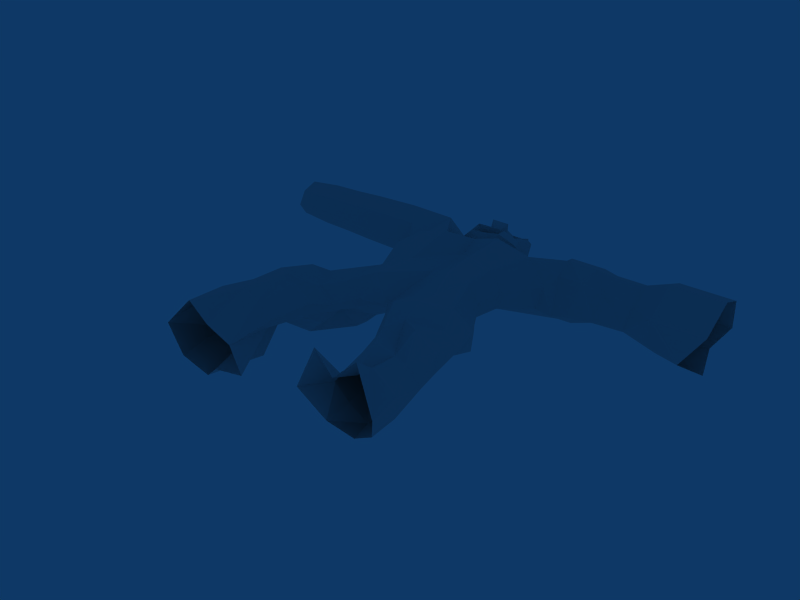# Source: stone_beast.blend  (saved by Blender 2.49.2; exported with 4.5.12 LTS)
import bpy
from mathutils import Matrix  # noqa: F401  (used for matrix-valued properties, if any)

bpy.ops.wm.read_factory_settings(use_empty=True)
scene = bpy.context.scene
scene.name = 'Scene'

# ---- collections
col_collection_1 = bpy.data.collections.new('Collection 1'); scene.collection.children.link(col_collection_1)

# ---- world
world_world = bpy.data.worlds.new('World'); scene.world = world_world
world_world.color = (0.05656, 0.2208, 0.4)
world_world.use_sun_shadow = False
world_world.sun_shadow_jitter_overblur = 0.0
world_world.cycles.sampling_method = 'MANUAL'
world_world.cycles.sample_map_resolution = 256

# ---- meshes
me_emptymesh = bpy.data.meshes.new('EmptyMesh')
me_emptymesh.from_pydata([(-0.5792, 0.04604, -0.1935), (-0.7372, 0.02108, 0.2108), (-1.147, 0.02571, 0.3674), (-1.466, 0.02593, 0.6175), (-1.953, 0.02146, 0.1251), (-1.716, 0.03872, -0.301), (-1.251, 0.04969, -0.4391), (-1.086, 0.05241, -0.2866), (-0.915, 0.8571, 0.05319), (-0.7799, 0.8321, 0.2377), (-1.034, 0.8191, 0.4437), (-1.274, 0.8059, 0.554), (-1.705, 0.8078, 0.4499), (-1.821, 0.8715, -0.2302), (-1.076, 0.9008, -0.4502), (-1.165, 0.8698, -0.06539), (-1.692, 1.358, 0.3502), (-1.621, 1.391, -0.3156), (-1.241, 1.406, -0.1466), (-1.229, 1.417, -0.1701), (-0.8191, 1.397, 0.02392), (-0.5979, 1.356, 0.3258), (-1.014, 1.335, 0.663), (-1.342, 1.357, 0.5099), (-1.625, 1.838, 0.3747), (-1.667, 1.732, -0.2202), (-1.015, 1.757, -0.4125), (-0.7846, 1.75, -0.1989), (-0.731, 1.83, -0.03936), (-0.5958, 1.805, 0.1451), (-0.8504, 1.792, 0.3512), (-1.189, 1.674, 0.4657), (-1.381, 2.407, -0.3152), (-1.501, 2.351, 0.2796), (-0.7291, 2.432, -0.5076), (-0.8147, 2.236, -0.1758), (-0.5643, 2.223, -0.05718), (-0.4291, 2.198, 0.1273), (-0.6837, 2.185, 0.3333), (-1.05, 2.192, 0.2118), (-1.279, 2.64, -0.3703), (-1.379, 2.593, 0.1251), (-0.736, 2.661, -0.5304), (-0.5442, 2.655, -0.3526), (-0.3217, 2.636, -0.1832), (-0.1249, 2.399, 0.04258), (-0.4922, 2.582, 0.3745), (-0.8806, 2.592, 0.2008), (0.2138, 2.603, 0.2421), (0.4976, 2.669, 0.3062), (0.8548, 2.771, 0.2921), (1.079, 2.832, 0.07967), (1.032, 2.855, -0.1718), (0.7641, 2.782, -0.3115), (0.3156, 2.676, -0.2578), (0.03442, 2.169, 0.04577), (0.2003, 2.169, 0.3053), (0.5695, 2.255, 0.3888), (1.034, 2.389, 0.3704), (1.326, 2.467, 0.09403), (1.265, 2.497, -0.2331), (0.9163, 2.403, -0.4149), (0.3327, 2.264, -0.3451), (0.3357, 1.832, 0.2153), (0.2062, 1.832, 0.01272), (0.6238, 1.899, 0.2804), (1.156, 2.047, 0.2377), (1.381, 2.108, 0.02517), (1.218, 2.093, -0.1397), (1.014, 2.038, -0.2462), (0.4948, 1.911, -0.1835), (0.6272, 1.454, 0.3507), (0.441, 1.454, 0.05918), (0.8312, 1.52, 0.2302), (1.05, 1.573, 0.4102), (1.349, 1.654, 0.1264), (1.286, 1.685, -0.2095), (0.9285, 1.588, -0.3961), (0.776, 1.561, -0.3798), (0.577, 0.9877, 0.0543), (0.6715, 0.9876, 0.2021), (0.852, 1.012, 0.4203), (1.09, 1.134, 0.2409), (1.265, 1.131, 0.1982), (1.468, 1.178, -0.1155), (1.125, 1.159, -0.3462), (0.7469, 1.042, -0.1682), (0.7043, 0.4457, 0.03368), (0.8068, 0.4339, 0.1943), (1.041, 0.46, 0.2454), (1.288, 0.4909, 0.4237), (1.609, 0.5375, 0.125), (1.547, 0.577, -0.2273), (1.162, 0.5201, -0.422), (0.8943, 0.4821, -0.2092), (0.7825, 0.02167, 0.7357), (0.423, 0.05362, 0.03852), (1.056, 0.02693, 0.4187), (1.445, 0.02103, 0.7818), (1.676, 0.02151, 0.06957), (1.635, 0.05515, -0.1817), (1.357, 0.05315, -0.3198), (0.8966, 0.06482, -0.2634), (-0.9926, 3.309, 0.08135), (-0.7457, 3.333, 0.2523), (-0.4664, 3.357, 0.3294), (-0.05987, 3.362, 0.2484), (0.2194, 3.368, 0.3324), (0.5816, 3.364, 0.2466), (0.7685, 3.363, -0.01323), (0.7072, 3.339, -0.2597), (0.226, 3.333, -0.4065), (-0.05539, 3.313, -0.4837), (-0.4148, 3.296, -0.4564), (-0.7136, 3.301, -0.3532), (-0.9829, 3.303, -0.1975), (-1.263, 3.987, 0.1358), (-0.8548, 4.028, 0.4183), (-0.3932, 4.067, 0.5458), (-0.03536, 4.054, 0.2664), (0.1532, 3.913, 0.3322), (0.5591, 3.908, 0.236), (0.7686, 3.908, -0.05521), (0.6999, 3.88, -0.3314), (0.1606, 3.873, -0.496), (-0.03009, 3.995, -0.595), (-0.308, 3.966, -0.7528), (-0.8018, 3.973, -0.5822), (-1.247, 3.978, -0.3249), (-1.301, 4.417, 0.02253), (-1.006, 4.446, 0.2267), (-0.6722, 4.475, 0.3188), (-0.1684, 4.486, 0.3261), (0.2632, 4.495, 0.456), (0.823, 4.488, 0.3234), (1.112, 4.487, -0.0782), (1.017, 4.449, -0.4591), (0.2734, 4.44, -0.686), (-0.1615, 4.409, -0.8054), (-0.4513, 4.402, -0.6196), (-0.9674, 4.407, -0.4964), (-1.289, 4.411, -0.3104), (-1.552, 4.551, -0.1786), (-1.6, 4.749, 0.1169), (-1.093, 5.119, 0.2236), (-1.036, 5.412, -0.1745), (-1.122, 5.116, -0.6632), (-1.591, 4.696, -0.431), (-1.808, 4.549, -0.1763), (-1.832, 4.751, 0.1197), (-1.868, 5.147, 0.2245), (-1.915, 5.451, -0.1818), (-1.855, 5.184, -0.6684), (-1.766, 4.7, -0.4246), (-2.546, 4.572, -0.1771), (-2.567, 4.763, 0.1022), (-2.596, 5.137, 0.2013), (-2.632, 5.424, -0.1818), (-2.577, 5.172, -0.6406), (-2.502, 4.714, -0.4107), (-3.035, 4.776, 0.08395), (-3.013, 4.598, -0.1771), (-3.07, 5.126, 0.1762), (-3.114, 5.392, -0.1822), (-3.061, 5.157, -0.6113), (-2.978, 4.732, -0.3963), (-3.493, 4.612, -0.1771), (-3.515, 4.784, 0.07431), (-3.555, 5.12, 0.163), (-3.606, 5.375, -0.1824), (-3.554, 5.149, -0.5959), (-3.463, 4.741, -0.3887), (-4.063, 4.811, 0.03481), (-4.045, 4.666, -0.1783), (-4.093, 5.096, 0.1101), (-4.133, 5.313, -0.1827), (-4.089, 5.121, -0.5331), (-4.017, 4.775, -0.3575), (-0.4079, 5.142, -0.5473), (-0.1276, 4.621, 0.2694), (0.04601, 4.667, 0.1663), (-0.2967, 4.646, 0.1718), (0.359, 4.623, -0.06807), (-0.613, 4.605, -0.06434), (0.4609, 4.88, -0.1878), (0.07472, 4.779, 0.3808), (-0.1686, 4.767, 0.3431), (-0.383, 4.731, 0.3418), (-0.1439, 4.804, -0.1296), (-0.3809, 4.908, 0.3857), (0.07472, 4.932, 0.3808), (0.3389, 4.874, 0.2082), (0.2537, 5.059, 0.2082), (-0.2159, 5.067, 0.3141), (-0.08244, 5.072, 0.3092), (-0.01339, 5.163, 0.3923), (-0.2911, 5.157, 0.3982), (-0.1536, 5.366, 0.181), (-0.3063, 5.12, 0.2581), (-0.005454, 5.12, 0.2581), (-0.603, 4.793, 0.1403), (-0.5339, 5.003, 0.1242), (-0.4224, 5.233, 0.1493), (-0.2811, 5.335, 0.1229), (-0.5544, 5.364, 0.1058), (-0.2956, 5.332, 0.1226), (-0.4182, 5.24, 0.128), (-0.5452, 5.353, 0.08228), (0.05735, 5.237, 0.1437), (-0.03048, 5.336, 0.1335), (0.2448, 5.356, 0.1207), (0.06166, 5.239, 0.1215), (-0.02098, 5.325, 0.0986), (0.2395, 5.366, 0.1459), (-0.7217, 4.831, -0.1248), (-0.1534, 5.404, 0.08839), (-0.5832, 5.385, 0.03726), (-0.2741, 5.393, -0.1076), (0.006658, 5.417, -0.08219), (0.2698, 5.411, 0.04812), (-0.4633, 5.299, -0.4543), (0.2082, 5.161, -0.5604), (0.2275, 5.292, -0.4268), (0.7382, 5.093, -0.1272), (1.253, 4.654, 0.08796), (1.268, 4.468, -0.5005), (1.153, 4.924, -0.7739), (0.9219, 5.324, -0.6266), (0.975, 5.37, -0.2175), (1.184, 5.126, 0.1754), (1.306, 4.871, 0.2639), (1.545, 4.477, -0.427), (1.666, 4.6, 0.1182), (1.457, 4.752, -0.6658), (1.445, 5.318, -0.6266), (1.64, 5.324, -0.2175), (1.744, 5.126, 0.1754), (1.748, 4.871, 0.2639), (1.964, 4.524, -0.4048), (1.947, 4.736, -0.01929), (1.793, 4.816, -0.5729), (1.825, 5.149, -0.5605), (1.915, 5.245, -0.1546), (1.974, 5.094, 0.1443), (1.987, 4.9, 0.2117), (2.43, 4.736, -0.01929), (2.385, 4.589, -0.4048), (2.283, 4.848, -0.5729), (2.383, 5.105, -0.5605), (2.398, 5.245, -0.1546), (2.457, 5.094, 0.1443), (2.47, 4.9, 0.2117), (2.753, 4.664, -0.561), (2.84, 4.497, -0.03687), (2.772, 4.924, -0.7739), (2.746, 5.295, -0.6266), (2.779, 5.485, -0.2994), (2.892, 5.192, 0.2806), (2.918, 4.816, 0.4112), (3.328, 4.468, -0.561), (3.689, 4.497, -0.03687), (3.54, 4.895, -0.8469), (3.419, 5.295, -0.6266), (3.628, 5.485, -0.2994), (3.741, 5.192, 0.2806), (3.767, 4.816, 0.4112)], [], [(49, 50, 108), (53, 111, 110), (52, 53, 110), (53, 54, 111), (45, 112, 54), (54, 112, 111), (45, 113, 112), (44, 113, 45), (43, 113, 44), (43, 114, 113), (42, 114, 43), (40, 114, 42), (40, 115, 114), (40, 41, 115), (41, 103, 115), (129, 142, 141), (129, 143, 142), (141, 142, 147), (129, 144, 143), (129, 130, 144), (141, 147, 146), (140, 141, 146), (139, 140, 146), (130, 131, 144), (139, 146, 178), (145, 178, 146), (132, 133, 179), (131, 132, 179), (179, 180, 181), (180, 185, 186), (180, 186, 181), (181, 186, 187), (187, 188, 189), (186, 188, 187), (185, 188, 186), (185, 190, 188), (188, 190, 189), (180, 182, 191), (180, 191, 185), (182, 184, 191), (185, 191, 190), (190, 191, 192), (184, 192, 191), (189, 190, 194), (189, 194, 193), (193, 194, 195), (193, 195, 196), (195, 197, 196), (193, 196, 198), (189, 193, 198), (196, 197, 198), (194, 199, 195), (195, 199, 197), (181, 187, 200), (181, 200, 183), (187, 189, 200), (189, 201, 200), (189, 198, 201), (190, 199, 194), (190, 192, 199), (197, 203, 202), (205, 207, 206), (197, 202, 198), (198, 202, 201), (201, 202, 204), (211, 213, 212), (197, 208, 209), (192, 208, 199), (192, 210, 208), (184, 210, 192), (183, 200, 214), (200, 201, 214), (197, 215, 203), (197, 209, 215), (203, 216, 204), (203, 215, 217), (203, 217, 216), (209, 218, 215), (209, 210, 219), (209, 219, 218), (201, 204, 214), (215, 218, 217), (214, 220, 178), (204, 216, 214), (214, 216, 220), (216, 217, 220), (184, 219, 210), (184, 221, 222), (184, 222, 219), (218, 219, 222), (217, 218, 222), (217, 222, 220), (220, 222, 221), (178, 220, 221), (197, 199, 208), (131, 183, 144), (131, 181, 183), (131, 179, 181), (144, 183, 214), (144, 214, 145), (145, 214, 178), (133, 180, 179), (133, 182, 180), (133, 223, 182), (133, 134, 223), (182, 223, 184), (138, 139, 178), (138, 178, 221), (137, 138, 221), (135, 225, 224), (135, 136, 225), (134, 135, 224), (134, 224, 230), (134, 230, 223), (223, 230, 229), (223, 229, 228), (223, 228, 227), (184, 223, 227), (136, 226, 225), (136, 137, 226), (184, 227, 221), (221, 227, 226), (137, 221, 226), (258, 253, 260), (258, 260, 265), (258, 264, 257), (258, 265, 264), (257, 263, 256), (257, 264, 263), (256, 262, 255), (256, 263, 262), (255, 262, 254), (254, 262, 261), (254, 259, 252), (254, 261, 259), (252, 259, 253), (253, 259, 260), (251, 245, 253), (251, 253, 258), (251, 257, 250), (251, 258, 257), (250, 257, 249), (249, 257, 256), (249, 255, 248), (249, 256, 255), (248, 254, 247), (248, 255, 254), (247, 252, 246), (247, 254, 252), (246, 253, 245), (246, 252, 253), (244, 239, 245), (244, 245, 251), (244, 250, 243), (244, 251, 250), (243, 249, 242), (243, 250, 249), (242, 248, 241), (242, 249, 248), (241, 247, 240), (241, 248, 247), (240, 247, 238), (238, 247, 246), (238, 246, 239), (239, 246, 245), (237, 232, 239), (237, 239, 244), (237, 244, 236), (236, 244, 243), (236, 242, 235), (236, 243, 242), (235, 241, 234), (235, 242, 241), (234, 241, 233), (233, 241, 240), (233, 240, 231), (231, 240, 238), (231, 238, 232), (232, 238, 239), (230, 224, 232), (230, 232, 237), (230, 236, 229), (230, 237, 236), (229, 235, 228), (229, 236, 235), (228, 234, 227), (228, 235, 234), (227, 234, 226), (226, 234, 233), (226, 233, 225), (225, 233, 231), (225, 231, 224), (224, 231, 232), (210, 211, 208), (210, 213, 211), (210, 209, 212), (210, 212, 213), (209, 208, 212), (208, 211, 212), (204, 205, 203), (204, 207, 205), (204, 202, 206), (204, 206, 207), (202, 203, 205), (202, 205, 206), (171, 166, 177), (166, 173, 177), (171, 177, 170), (170, 177, 176), (170, 176, 169), (169, 176, 175), (169, 174, 168), (169, 175, 174), (168, 172, 167), (168, 174, 172), (167, 173, 166), (167, 172, 173), (165, 161, 171), (161, 166, 171), (165, 171, 164), (164, 171, 170), (164, 170, 163), (163, 170, 169), (163, 168, 162), (163, 169, 168), (162, 167, 160), (162, 168, 167), (160, 166, 161), (160, 167, 166), (159, 154, 165), (154, 161, 165), (159, 165, 158), (158, 165, 164), (158, 164, 157), (157, 164, 163), (157, 162, 156), (157, 163, 162), (156, 160, 155), (156, 162, 160), (155, 161, 154), (155, 160, 161), (153, 148, 159), (148, 154, 159), (153, 159, 152), (152, 159, 158), (152, 158, 151), (151, 158, 157), (151, 156, 150), (151, 157, 156), (150, 155, 149), (150, 156, 155), (149, 154, 148), (149, 155, 154), (147, 142, 153), (142, 148, 153), (147, 152, 146), (147, 153, 152), (146, 152, 145), (145, 152, 151), (145, 150, 144), (145, 151, 150), (144, 150, 143), (143, 150, 149), (143, 148, 142), (143, 149, 148), (128, 116, 129), (128, 129, 141), (128, 140, 127), (128, 141, 140), (127, 139, 126), (127, 140, 139), (126, 138, 125), (126, 139, 138), (125, 137, 124), (125, 138, 137), (124, 137, 123), (123, 137, 136), (122, 123, 136), (122, 136, 135), (121, 122, 134), (122, 135, 134), (121, 133, 120), (121, 134, 133), (120, 133, 119), (119, 133, 132), (119, 132, 118), (118, 132, 131), (118, 131, 117), (117, 131, 130), (116, 117, 130), (116, 130, 129), (115, 103, 116), (115, 116, 128), (115, 127, 114), (115, 128, 127), (114, 127, 113), (113, 127, 126), (113, 126, 112), (112, 126, 125), (112, 124, 111), (112, 125, 124), (111, 123, 110), (111, 124, 123), (109, 110, 122), (110, 123, 122), (108, 109, 121), (109, 122, 121), (108, 121, 107), (107, 121, 120), (107, 120, 106), (106, 120, 119), (106, 119, 105), (105, 119, 118), (105, 117, 104), (105, 118, 117), (103, 104, 117), (103, 117, 116), (51, 52, 109), (52, 110, 109), (50, 51, 109), (50, 109, 108), (48, 49, 107), (49, 108, 107), (45, 48, 106), (106, 48, 107), (45, 106, 46), (46, 106, 105), (46, 104, 47), (46, 105, 104), (41, 47, 103), (47, 104, 103), (7, 15, 8), (8, 0, 7), (7, 6, 14), (7, 14, 15), (6, 5, 13), (6, 13, 14), (5, 4, 13), (4, 12, 13), (4, 3, 12), (3, 11, 12), (3, 2, 11), (2, 10, 11), (2, 1, 10), (1, 9, 10), (1, 0, 8), (1, 8, 9), (94, 102, 87), (102, 96, 87), (94, 93, 102), (93, 101, 102), (93, 92, 101), (92, 100, 101), (92, 91, 100), (91, 99, 100), (91, 90, 99), (90, 98, 99), (90, 89, 97), (90, 97, 98), (89, 88, 97), (88, 95, 97), (88, 87, 96), (88, 96, 95), (86, 94, 87), (86, 87, 79), (86, 85, 93), (86, 93, 94), (85, 84, 92), (85, 92, 93), (84, 83, 91), (84, 91, 92), (83, 82, 90), (83, 90, 91), (82, 81, 89), (82, 89, 90), (81, 80, 88), (81, 88, 89), (80, 79, 87), (80, 87, 88), (78, 86, 72), (86, 79, 72), (78, 77, 85), (78, 85, 86), (77, 76, 85), (76, 84, 85), (76, 75, 84), (75, 83, 84), (75, 74, 83), (74, 82, 83), (74, 73, 82), (73, 81, 82), (73, 71, 81), (71, 80, 81), (71, 72, 80), (72, 79, 80), (70, 78, 72), (70, 72, 64), (70, 69, 78), (69, 77, 78), (69, 68, 76), (69, 76, 77), (68, 67, 76), (67, 75, 76), (67, 66, 75), (66, 74, 75), (66, 65, 74), (65, 73, 74), (65, 63, 71), (65, 71, 73), (63, 64, 72), (63, 72, 71), (62, 70, 64), (62, 64, 55), (62, 61, 70), (61, 69, 70), (61, 60, 68), (61, 68, 69), (60, 59, 68), (59, 67, 68), (59, 58, 66), (59, 66, 67), (58, 57, 66), (57, 65, 66), (57, 56, 65), (56, 63, 65), (56, 55, 64), (56, 64, 63), (54, 62, 45), (62, 55, 45), (54, 53, 62), (53, 61, 62), (53, 52, 61), (52, 60, 61), (52, 51, 60), (51, 59, 60), (51, 50, 58), (51, 58, 59), (50, 49, 57), (50, 57, 58), (49, 48, 57), (48, 56, 57), (48, 45, 56), (45, 55, 56), (33, 39, 41), (39, 47, 41), (38, 47, 39), (38, 46, 47), (37, 45, 46), (37, 46, 38), (37, 36, 45), (36, 44, 45), (35, 43, 36), (36, 43, 44), (34, 43, 35), (34, 42, 43), (32, 40, 34), (34, 40, 42), (32, 33, 41), (32, 41, 40), (24, 31, 39), (24, 39, 33), (30, 38, 39), (30, 39, 31), (29, 37, 38), (29, 38, 30), (29, 28, 36), (29, 36, 37), (27, 35, 28), (35, 36, 28), (26, 34, 35), (26, 35, 27), (25, 32, 26), (32, 34, 26), (25, 24, 33), (25, 33, 32), (16, 23, 24), (23, 31, 24), (22, 30, 31), (22, 31, 23), (21, 29, 30), (21, 30, 22), (21, 20, 29), (20, 28, 29), (19, 27, 20), (27, 28, 20), (18, 26, 19), (26, 27, 19), (17, 25, 18), (25, 26, 18), (17, 16, 25), (16, 24, 25), (12, 11, 23), (12, 23, 16), (10, 22, 11), (22, 23, 11), (9, 21, 22), (9, 22, 10), (9, 8, 20), (9, 20, 21), (15, 19, 20), (15, 20, 8), (14, 18, 15), (18, 19, 15), (13, 17, 14), (17, 18, 14), (13, 12, 16), (13, 16, 17)])
_uv = me_emptymesh.uv_layers.new(name='UVTex')
_uv.uv.foreach_set('vector', [0.2349, 0.2984, 0.2436, 0.2656, 0.2961, 0.2892, 0.6963, 0.4336, 0.7444, 0.3871, 0.7456, 0.4284, 0.7033, 0.4558, 0.6963, 0.4336, 0.7456, 0.4284, 0.6963, 0.4336, 0.6874, 0.3918, 0.7444, 0.3871, 0.665, 0.3467, 0.7423, 0.3627, 0.6874, 0.3918, 0.6874, 0.3918, 0.7423, 0.3627, 0.7444, 0.3871, 0.665, 0.3467, 0.7412, 0.3296, 0.7423, 0.3627, 0.5031, 0.7565, 0.4833, 0.6972, 0.5256, 0.7758, 0.4825, 0.7579, 0.4833, 0.6972, 0.5031, 0.7565, 0.6854, 0.3152, 0.7423, 0.3009, 0.7412, 0.3296, 0.462, 0.7592, 0.4828, 0.7071, 0.4825, 0.7579, 0.6843, 0.2488, 0.7423, 0.3009, 0.685, 0.3006, 0.6843, 0.2488, 0.7436, 0.274, 0.7423, 0.3009, 0.9417, 0.251, 0.9839, 0.2399, 0.9657, 0.3126, 0.9839, 0.2399, 0.99, 0.3097, 0.9657, 0.3126, 0.8122, 0.6983, 0.7926, 0.7228, 0.7841, 0.6972, 0.8122, 0.6983, 0.813, 0.7291, 0.7926, 0.7228, 0.7841, 0.6972, 0.7926, 0.7228, 0.7678, 0.7279, 0.3904, 0.4561, 0.4525, 0.4393, 0.4201, 0.4844, 0.3904, 0.4561, 0.393, 0.4322, 0.4525, 0.4393, 0.8406, 0.2496, 0.8651, 0.2246, 0.9006, 0.2714, 0.8391, 0.2817, 0.8406, 0.2496, 0.9006, 0.2714, 0.8377, 0.3305, 0.8391, 0.2817, 0.9006, 0.2714, 0.393, 0.4322, 0.3953, 0.4031, 0.4525, 0.4393, 0.8377, 0.3305, 0.9006, 0.2714, 0.9032, 0.3345, 0.9647, 0.6959, 0.929, 0.7544, 0.9182, 0.6887, 0.3959, 0.3573, 0.3965, 0.3199, 0.4077, 0.3527, 0.3953, 0.4031, 0.3959, 0.3573, 0.4077, 0.3527, 0.3845, 0.7999, 0.3747, 0.8148, 0.3778, 0.7834, 0.09696, 0.8, 0.1122, 0.7976, 0.1112, 0.8199, 0.09696, 0.8, 0.1112, 0.8199, 0.1006, 0.831, 0.1006, 0.831, 0.1112, 0.8199, 0.1137, 0.839, 0.8459, 0.7352, 0.8548, 0.6972, 0.8607, 0.7352, 0.03748, 0.8585, 0.01923, 0.8204, 0.05453, 0.85, 0.01921, 0.8708, 0.01923, 0.8204, 0.03748, 0.8585, 0.2586, 0.8966, 0.2309, 0.9043, 0.2585, 0.8484, 0.0598, 0.8888, 0.05974, 0.8435, 0.09687, 0.8584, 0.1481, 0.9303, 0.1368, 0.9004, 0.16, 0.9004, 0.3147, 0.8999, 0.3147, 0.8708, 0.3284, 0.8841, 0.8369, 0.8438, 0.837, 0.8161, 0.8635, 0.8327, 0.1846, 0.8085, 0.1923, 0.7818, 0.1975, 0.8102, 0.1975, 0.8102, 0.1923, 0.7818, 0.2088, 0.78, 0.837, 0.8161, 0.8647, 0.8191, 0.8635, 0.8327, 0.1968, 0.8498, 0.1975, 0.8102, 0.2045, 0.8243, 0.1968, 0.8498, 0.2045, 0.8243, 0.2104, 0.8334, 0.2104, 0.8334, 0.2045, 0.8243, 0.2191, 0.8185, 0.2104, 0.8334, 0.2191, 0.8185, 0.2309, 0.8423, 0.2191, 0.8185, 0.2365, 0.8176, 0.2309, 0.8423, 0.09888, 0.8957, 0.1326, 0.8957, 0.1126, 0.9327, 0.1968, 0.8498, 0.2104, 0.8334, 0.2218, 0.8484, 0.4085, 0.8732, 0.3959, 0.8984, 0.3957, 0.8732, 0.4434, 0.898, 0.4477, 0.8921, 0.4556, 0.9005, 0.4556, 0.9005, 0.4477, 0.8921, 0.4556, 0.8732, 0.1006, 0.831, 0.1137, 0.839, 0.09687, 0.8609, 0.09947, 0.8914, 0.09945, 0.8609, 0.1137, 0.8704, 0.1339, 0.7109, 0.1468, 0.7207, 0.1213, 0.7259, 0.1468, 0.7207, 0.1328, 0.7421, 0.1213, 0.7259, 0.1468, 0.7207, 0.151, 0.7436, 0.1328, 0.7421, 0.1975, 0.8102, 0.2137, 0.8011, 0.2045, 0.8243, 0.1975, 0.8102, 0.2088, 0.78, 0.2137, 0.8011, 0.351, 0.748, 0.3435, 0.7342, 0.3432, 0.7236, 0.0003988, 1.0, 0.0004366, 0.8751, 0.1206, 1.0, 0.2118, 0.8924, 0.1937, 0.9128, 0.1675, 0.8996, 0.1675, 0.8996, 0.1937, 0.9128, 0.1568, 0.9302, 0.1568, 0.9302, 0.1937, 0.9128, 0.1618, 0.9623, 0.12, 1.0, 0.000614, 0.9994, 0.0006065, 0.8754, 0.2365, 0.8176, 0.2297, 0.8026, 0.2385, 0.7995, 0.2088, 0.78, 0.2297, 0.8026, 0.2137, 0.8011, 0.2088, 0.78, 0.2243, 0.7757, 0.2297, 0.8026, 0.837, 0.8161, 0.8638, 0.7908, 0.8647, 0.8191, 0.0969, 0.7249, 0.1213, 0.7259, 0.1042, 0.7437, 0.1213, 0.7259, 0.1328, 0.7421, 0.1042, 0.7437, 0.351, 0.748, 0.3435, 0.7492, 0.3435, 0.7342, 0.351, 0.748, 0.3491, 0.7657, 0.3435, 0.7492, 0.3435, 0.7342, 0.3329, 0.7109, 0.3391, 0.714, 0.3435, 0.7342, 0.3435, 0.7492, 0.3248, 0.741, 0.3435, 0.7342, 0.3248, 0.741, 0.3329, 0.7109, 0.3491, 0.7657, 0.3311, 0.7661, 0.3435, 0.7492, 0.3491, 0.7657, 0.351, 0.7827, 0.3459, 0.7883, 0.3491, 0.7657, 0.3459, 0.7883, 0.3311, 0.7661, 0.1328, 0.7421, 0.1513, 0.768, 0.1042, 0.7437, 0.3435, 0.7492, 0.3311, 0.7661, 0.3248, 0.741, 0.1042, 0.7437, 0.1113, 0.7976, 0.09687, 0.7924, 0.1513, 0.768, 0.1477, 0.7737, 0.1042, 0.7437, 0.1042, 0.7437, 0.1477, 0.7737, 0.1113, 0.7976, 0.3329, 0.7109, 0.3248, 0.741, 0.2911, 0.7289, 0.8696, 0.882, 0.8581, 0.8438, 0.8811, 0.8425, 0.357, 0.8861, 0.3571, 0.8414, 0.3714, 0.8476, 0.357, 0.8861, 0.3714, 0.8476, 0.3957, 0.8827, 0.3311, 0.7661, 0.3459, 0.7883, 0.3028, 0.7914, 0.3248, 0.741, 0.3311, 0.7661, 0.3028, 0.7914, 0.3248, 0.741, 0.3028, 0.7914, 0.2911, 0.7289, 0.2911, 0.7289, 0.3028, 0.7914, 0.2894, 0.792, 0.9032, 0.3345, 0.9176, 0.3282, 0.9045, 0.3906, 0.2365, 0.8176, 0.2137, 0.8011, 0.2297, 0.8026, 0.3917, 0.7504, 0.3596, 0.7523, 0.3954, 0.7109, 0.3917, 0.7504, 0.3778, 0.7834, 0.3596, 0.7523, 0.3917, 0.7504, 0.3845, 0.7999, 0.3778, 0.7834, 0.2702, 0.7845, 0.2894, 0.8489, 0.2758, 0.8313, 0.2702, 0.7845, 0.2758, 0.8313, 0.2429, 0.7818, 0.2429, 0.7818, 0.2758, 0.8313, 0.2391, 0.8448, 0.3957, 0.8374, 0.3747, 0.8148, 0.3845, 0.7999, 0.3957, 0.8374, 0.351, 0.8414, 0.3747, 0.8148, 0.1513, 0.7976, 0.1489, 0.8762, 0.1221, 0.8376, 0.3965, 0.3199, 0.3952, 0.2671, 0.4481, 0.2677, 0.1221, 0.8376, 0.1489, 0.8762, 0.1297, 0.8634, 0.837, 0.3598, 0.8377, 0.3305, 0.9032, 0.3345, 0.837, 0.3598, 0.9032, 0.3345, 0.9045, 0.3906, 0.8402, 0.3974, 0.837, 0.3598, 0.9045, 0.3906, 0.4303, 0.7274, 0.3994, 0.7189, 0.4487, 0.7109, 0.01868, 0.8604, 0.0, 0.8332, 0.01865, 0.8204, 0.4556, 0.7411, 0.4303, 0.7274, 0.4487, 0.7109, 0.3952, 0.2671, 0.4092, 0.2243, 0.4285, 0.2218, 0.3952, 0.2671, 0.4285, 0.2218, 0.4481, 0.2677, 0.4481, 0.2677, 0.4285, 0.2218, 0.451, 0.2314, 0.2894, 0.815, 0.31, 0.792, 0.3102, 0.8344, 0.2894, 0.815, 0.3102, 0.8344, 0.2894, 0.8658, 0.2288, 0.7429, 0.2288, 0.7695, 0.1853, 0.7718, 0.842, 0.4614, 0.882, 0.4794, 0.8433, 0.4849, 0.351, 0.8108, 0.316, 0.8708, 0.316, 0.792, 0.2288, 0.7429, 0.1853, 0.7718, 0.2085, 0.7109, 0.9045, 0.3906, 0.9182, 0.4567, 0.882, 0.4794, 0.8402, 0.3974, 0.9045, 0.3906, 0.882, 0.4794, 0.7044, 0.7743, 0.6749, 0.7813, 0.6651, 0.7042, 0.7044, 0.7743, 0.6651, 0.7042, 0.6946, 0.6972, 0.4224, 0.07728, 0.4548, 5.28e-05, 0.4555, 0.07734, 0.4224, 0.07728, 0.4217, 0.0, 0.4548, 5.28e-05, 0.6036, 0.8792, 0.5567, 0.9464, 0.5568, 0.8682, 0.6036, 0.8792, 0.6036, 0.9574, 0.5567, 0.9464, 0.5568, 0.8682, 0.5257, 0.9273, 0.5258, 0.8654, 0.5568, 0.8682, 0.5567, 0.9464, 0.5257, 0.9273, 0.9147, 0.6223, 0.9144, 0.6834, 0.8813, 0.6264, 0.8813, 0.6264, 0.9144, 0.6834, 0.8779, 0.6972, 0.6036, 0.7996, 0.6257, 0.7413, 0.6279, 0.796, 0.8813, 0.6264, 0.8779, 0.6972, 0.8421, 0.6729, 0.6279, 0.796, 0.6257, 0.7413, 0.6749, 0.7813, 0.6749, 0.7813, 0.6257, 0.7413, 0.6651, 0.7042, 0.6908, 0.8179, 0.6756, 0.8214, 0.6749, 0.7813, 0.6908, 0.8179, 0.6749, 0.7813, 0.7044, 0.7743, 0.43, 0.1151, 0.4555, 0.07734, 0.4471, 0.1151, 0.43, 0.1151, 0.4224, 0.07728, 0.4555, 0.07734, 0.5905, 0.8392, 0.6036, 0.8792, 0.5663, 0.8335, 0.5663, 0.8335, 0.6036, 0.8792, 0.5568, 0.8682, 0.5663, 0.8335, 0.5258, 0.8654, 0.5291, 0.8322, 0.5663, 0.8335, 0.5568, 0.8682, 0.5258, 0.8654, 0.8986, 0.588, 0.8813, 0.6264, 0.8759, 0.5787, 0.8986, 0.588, 0.9147, 0.6223, 0.8813, 0.6264, 0.628, 0.8412, 0.6279, 0.796, 0.6471, 0.8271, 0.628, 0.8412, 0.6036, 0.7996, 0.6279, 0.796, 0.6471, 0.8271, 0.6749, 0.7813, 0.6756, 0.8214, 0.6471, 0.8271, 0.6279, 0.796, 0.6749, 0.7813, 0.6964, 0.8617, 0.6812, 0.8653, 0.6756, 0.8214, 0.6964, 0.8617, 0.6756, 0.8214, 0.6908, 0.8179, 0.4304, 0.1591, 0.4471, 0.1151, 0.4475, 0.1591, 0.4304, 0.1591, 0.43, 0.1151, 0.4471, 0.1151, 0.5905, 0.7947, 0.5663, 0.8335, 0.5664, 0.789, 0.5905, 0.7947, 0.5905, 0.8392, 0.5663, 0.8335, 0.5664, 0.789, 0.5291, 0.8322, 0.5297, 0.7807, 0.5664, 0.789, 0.5663, 0.8335, 0.5291, 0.8322, 0.9027, 0.5374, 0.8759, 0.5787, 0.8734, 0.5342, 0.9027, 0.5374, 0.8986, 0.588, 0.8759, 0.5787, 0.8734, 0.5342, 0.8759, 0.5787, 0.8486, 0.5466, 0.8486, 0.5466, 0.8759, 0.5787, 0.8541, 0.5849, 0.6535, 0.8645, 0.6471, 0.8271, 0.6812, 0.8653, 0.6812, 0.8653, 0.6471, 0.8271, 0.6756, 0.8214, 0.4281, 0.1816, 0.4041, 0.1873, 0.4157, 0.1596, 0.7043, 0.8825, 0.6812, 0.8653, 0.6964, 0.8617, 0.4281, 0.1816, 0.4304, 0.1591, 0.4505, 0.1804, 0.4505, 0.1804, 0.4304, 0.1591, 0.4475, 0.1591, 0.5936, 0.7735, 0.5664, 0.789, 0.5619, 0.7635, 0.5936, 0.7735, 0.5905, 0.7947, 0.5664, 0.789, 0.5619, 0.7635, 0.5297, 0.7807, 0.5261, 0.7455, 0.5619, 0.7635, 0.5664, 0.789, 0.5297, 0.7807, 0.9174, 0.5043, 0.9027, 0.5374, 0.8673, 0.5051, 0.8673, 0.5051, 0.9027, 0.5374, 0.8734, 0.5342, 0.2409, 0.7109, 0.27, 0.7142, 0.2533, 0.7378, 0.8445, 0.5089, 0.8734, 0.5342, 0.8486, 0.5466, 0.2533, 0.7378, 0.2894, 0.7345, 0.2659, 0.7817, 0.8581, 0.8438, 0.8443, 0.879, 0.8369, 0.8438, 0.4285, 0.2218, 0.4092, 0.2243, 0.4041, 0.1873, 0.4285, 0.2218, 0.4041, 0.1873, 0.4281, 0.1816, 0.4285, 0.2218, 0.4505, 0.1804, 0.451, 0.2314, 0.4285, 0.2218, 0.4281, 0.1816, 0.4505, 0.1804, 0.5937, 0.7219, 0.5619, 0.7635, 0.5625, 0.7022, 0.5937, 0.7219, 0.5936, 0.7735, 0.5619, 0.7635, 0.5625, 0.7022, 0.5261, 0.7455, 0.5262, 0.6972, 0.5625, 0.7022, 0.5619, 0.7635, 0.5261, 0.7455, 0.9182, 0.4567, 0.9174, 0.5043, 0.882, 0.4794, 0.882, 0.4794, 0.9174, 0.5043, 0.8673, 0.5051, 0.882, 0.4794, 0.8673, 0.5051, 0.8433, 0.4849, 0.2288, 0.7343, 0.2409, 0.7109, 0.2533, 0.7378, 0.2288, 0.7343, 0.2533, 0.7378, 0.2291, 0.7818, 0.2291, 0.7818, 0.2533, 0.7378, 0.2659, 0.7817, 0.3155, 0.8091, 0.3129, 0.7976, 0.316, 0.7975, 0.3155, 0.8091, 0.3124, 0.8093, 0.3129, 0.7976, 0.1847, 0.7321, 0.1847, 0.749, 0.182, 0.7485, 0.1847, 0.7321, 0.182, 0.7485, 0.182, 0.7316, 0.3155, 0.792, 0.316, 0.7975, 0.3124, 0.7922, 0.316, 0.7975, 0.3129, 0.7976, 0.3124, 0.7922, 0.1845, 0.7315, 0.182, 0.7109, 0.1845, 0.7109, 0.1845, 0.7315, 0.182, 0.7316, 0.182, 0.7109, 0.3391, 0.714, 0.3432, 0.7236, 0.3401, 0.7241, 0.3391, 0.714, 0.3401, 0.7241, 0.3361, 0.7144, 0.3432, 0.7236, 0.3435, 0.7342, 0.3404, 0.7346, 0.3432, 0.7236, 0.3404, 0.7346, 0.3401, 0.7241, 0.776, 0.8998, 0.7972, 0.9011, 0.7795, 0.9509, 0.7972, 0.9011, 0.7974, 0.9522, 0.7795, 0.9509, 0.8703, 0.05395, 0.8736, 0.00322, 0.905, 0.0496, 0.905, 0.0496, 0.8736, 0.00322, 0.9032, 0.0, 0.9233, 0.4645, 0.9281, 0.4152, 0.9623, 0.4592, 0.9623, 0.4592, 0.9281, 0.4152, 0.9612, 0.4108, 0.9623, 0.4592, 0.984, 0.4147, 0.9892, 0.4642, 0.9623, 0.4592, 0.9612, 0.4108, 0.984, 0.4147, 0.4545, 0.6626, 0.4276, 0.7073, 0.4247, 0.658, 0.4545, 0.6626, 0.4528, 0.7109, 0.4276, 0.7073, 0.8144, 0.9048, 0.7974, 0.9522, 0.7972, 0.9011, 0.8144, 0.9048, 0.812, 0.9553, 0.7974, 0.9522, 0.7741, 0.8553, 0.796, 0.857, 0.776, 0.8998, 0.796, 0.857, 0.7972, 0.9011, 0.776, 0.8998, 0.8692, 0.09813, 0.8703, 0.05395, 0.9054, 0.09459, 0.9054, 0.09459, 0.8703, 0.05395, 0.905, 0.0496, 0.9223, 0.5098, 0.9233, 0.4645, 0.9628, 0.5045, 0.9628, 0.5045, 0.9233, 0.4645, 0.9623, 0.4592, 0.9628, 0.5045, 0.9892, 0.4642, 0.9906, 0.5089, 0.9628, 0.5045, 0.9623, 0.4592, 0.9892, 0.4642, 0.4547, 0.6186, 0.4247, 0.658, 0.4237, 0.6145, 0.4547, 0.6186, 0.4545, 0.6626, 0.4247, 0.658, 0.8139, 0.8608, 0.7972, 0.9011, 0.796, 0.857, 0.8139, 0.8608, 0.8144, 0.9048, 0.7972, 0.9011, 0.7719, 0.8115, 0.7953, 0.814, 0.7741, 0.8553, 0.7953, 0.814, 0.796, 0.857, 0.7741, 0.8553, 0.8673, 0.1415, 0.8692, 0.09813, 0.9063, 0.139, 0.9063, 0.139, 0.8692, 0.09813, 0.9054, 0.09459, 0.9201, 0.5544, 0.9223, 0.5098, 0.9634, 0.5488, 0.9634, 0.5488, 0.9223, 0.5098, 0.9628, 0.5045, 0.9634, 0.5488, 0.9906, 0.5089, 0.9932, 0.5525, 0.9634, 0.5488, 0.9628, 0.5045, 0.9906, 0.5089, 0.4553, 0.5758, 0.4237, 0.6145, 0.4221, 0.5722, 0.4553, 0.5758, 0.4547, 0.6186, 0.4237, 0.6145, 0.8144, 0.8179, 0.796, 0.857, 0.7953, 0.814, 0.8144, 0.8179, 0.8139, 0.8608, 0.796, 0.857, 0.7688, 0.744, 0.7937, 0.7462, 0.7719, 0.8115, 0.7937, 0.7462, 0.7953, 0.814, 0.7719, 0.8115, 0.8657, 0.2086, 0.8673, 0.1415, 0.9068, 0.205, 0.9068, 0.205, 0.8673, 0.1415, 0.9063, 0.139, 0.9182, 0.621, 0.9201, 0.5544, 0.9641, 0.6149, 0.9641, 0.6149, 0.9201, 0.5544, 0.9634, 0.5488, 0.9641, 0.6149, 0.9932, 0.5525, 0.9957, 0.6196, 0.9641, 0.6149, 0.9634, 0.5488, 0.9932, 0.5525, 0.4556, 0.5099, 0.4221, 0.5722, 0.4204, 0.5055, 0.4556, 0.5099, 0.4553, 0.5758, 0.4221, 0.5722, 0.8139, 0.7504, 0.7953, 0.814, 0.7937, 0.7462, 0.8139, 0.7504, 0.8144, 0.8179, 0.7953, 0.814, 0.7678, 0.7279, 0.7926, 0.7228, 0.7688, 0.744, 0.7926, 0.7228, 0.7937, 0.7462, 0.7688, 0.744, 0.8651, 0.2246, 0.9068, 0.205, 0.9006, 0.2714, 0.8651, 0.2246, 0.8657, 0.2086, 0.9068, 0.205, 0.9182, 0.6887, 0.9182, 0.621, 0.9647, 0.6959, 0.9647, 0.6959, 0.9182, 0.621, 0.9641, 0.6149, 0.9647, 0.6959, 0.9957, 0.6196, 0.9956, 0.6911, 0.9647, 0.6959, 0.9641, 0.6149, 0.9957, 0.6196, 0.4525, 0.4393, 0.4556, 0.5099, 0.4201, 0.4844, 0.4201, 0.4844, 0.4556, 0.5099, 0.4204, 0.5055, 0.813, 0.7291, 0.7937, 0.7462, 0.7926, 0.7228, 0.813, 0.7291, 0.8139, 0.7504, 0.7937, 0.7462, 0.9596, 0.3722, 0.9999, 0.3675, 0.9941, 0.4074, 0.9596, 0.3722, 0.9941, 0.4074, 0.9651, 0.4108, 0.8024, 0.253, 0.8391, 0.2817, 0.8003, 0.2975, 0.8024, 0.253, 0.8406, 0.2496, 0.8391, 0.2817, 0.8003, 0.2975, 0.8377, 0.3305, 0.7984, 0.345, 0.8003, 0.2975, 0.8391, 0.2817, 0.8377, 0.3305, 0.8144, 0.8281, 0.8353, 0.7908, 0.8369, 0.8312, 0.7984, 0.345, 0.8377, 0.3305, 0.837, 0.3598, 0.8018, 0.3678, 0.8402, 0.3974, 0.7915, 0.3833, 0.8018, 0.3678, 0.837, 0.3598, 0.8402, 0.3974, 0.7915, 0.3833, 0.8402, 0.3974, 0.7928, 0.4297, 0.7928, 0.4297, 0.8402, 0.3974, 0.842, 0.4614, 0.4209, 0.7878, 0.3958, 0.7887, 0.3957, 0.7285, 0.4209, 0.7878, 0.3957, 0.7285, 0.4303, 0.7274, 0.4392, 0.7978, 0.4209, 0.7878, 0.4556, 0.7411, 0.4209, 0.7878, 0.4303, 0.7274, 0.4556, 0.7411, 0.3442, 0.2905, 0.3965, 0.3199, 0.3451, 0.3288, 0.3442, 0.2905, 0.3952, 0.2671, 0.3965, 0.3199, 0.3451, 0.3288, 0.3965, 0.3199, 0.3576, 0.3449, 0.3576, 0.3449, 0.3965, 0.3199, 0.3959, 0.3573, 0.3576, 0.3449, 0.3959, 0.3573, 0.3594, 0.3814, 0.3594, 0.3814, 0.3959, 0.3573, 0.3953, 0.4031, 0.3594, 0.3814, 0.3953, 0.4031, 0.3562, 0.4217, 0.3562, 0.4217, 0.3953, 0.4031, 0.393, 0.4322, 0.3525, 0.4548, 0.3562, 0.4217, 0.393, 0.4322, 0.3525, 0.4548, 0.393, 0.4322, 0.3904, 0.4561, 0.9657, 0.3126, 0.99, 0.3097, 0.9999, 0.3675, 0.9657, 0.3126, 0.9999, 0.3675, 0.9596, 0.3722, 0.7436, 0.274, 0.8003, 0.2975, 0.7423, 0.3009, 0.7436, 0.274, 0.8024, 0.253, 0.8003, 0.2975, 0.7423, 0.3009, 0.8003, 0.2975, 0.7412, 0.3296, 0.7412, 0.3296, 0.8003, 0.2975, 0.7984, 0.345, 0.7412, 0.3296, 0.7984, 0.345, 0.7423, 0.3627, 0.8145, 0.888, 0.8144, 0.8281, 0.8369, 0.8312, 0.7423, 0.3627, 0.7915, 0.3833, 0.7444, 0.3871, 0.7423, 0.3627, 0.8018, 0.3678, 0.7915, 0.3833, 0.7444, 0.3871, 0.7928, 0.4297, 0.7456, 0.4284, 0.7444, 0.3871, 0.7915, 0.3833, 0.7928, 0.4297, 0.4229, 0.8354, 0.4005, 0.8361, 0.4209, 0.7878, 0.4005, 0.8361, 0.3958, 0.7887, 0.4209, 0.7878, 0.2961, 0.2892, 0.2956, 0.2684, 0.3442, 0.2905, 0.2956, 0.2684, 0.3436, 0.2672, 0.3442, 0.2905, 0.2961, 0.2892, 0.3442, 0.2905, 0.2969, 0.3234, 0.2969, 0.3234, 0.3442, 0.2905, 0.3451, 0.3288, 0.2969, 0.3234, 0.3451, 0.3288, 0.2965, 0.3476, 0.2965, 0.3476, 0.3451, 0.3288, 0.3576, 0.3449, 0.2965, 0.3476, 0.3576, 0.3449, 0.2966, 0.3858, 0.2966, 0.3858, 0.3576, 0.3449, 0.3594, 0.3814, 0.2966, 0.3858, 0.3562, 0.4217, 0.2946, 0.4101, 0.2966, 0.3858, 0.3594, 0.3814, 0.3562, 0.4217, 0.2924, 0.4302, 0.2946, 0.4101, 0.3562, 0.4217, 0.2924, 0.4302, 0.3562, 0.4217, 0.3525, 0.4548, 0.4381, 0.8732, 0.4158, 0.8693, 0.4229, 0.8354, 0.4158, 0.8693, 0.4005, 0.8361, 0.4229, 0.8354, 0.2436, 0.2656, 0.2485, 0.2421, 0.2956, 0.2684, 0.2436, 0.2656, 0.2956, 0.2684, 0.2961, 0.2892, 0.2293, 0.3234, 0.2349, 0.2984, 0.2969, 0.3234, 0.2349, 0.2984, 0.2961, 0.2892, 0.2969, 0.3234, 0.2113, 0.3516, 0.2293, 0.3234, 0.2965, 0.3476, 0.2965, 0.3476, 0.2293, 0.3234, 0.2969, 0.3234, 0.2113, 0.3516, 0.2965, 0.3476, 0.2282, 0.3896, 0.2282, 0.3896, 0.2965, 0.3476, 0.2966, 0.3858, 0.2282, 0.3896, 0.2946, 0.4101, 0.2292, 0.4225, 0.2282, 0.3896, 0.2966, 0.3858, 0.2946, 0.4101, 0.2296, 0.4668, 0.2292, 0.4225, 0.2924, 0.4302, 0.2292, 0.4225, 0.2946, 0.4101, 0.2924, 0.4302, 0.09687, 0.7166, 0.09684, 0.7937, 0.07709, 0.7906, 0.07709, 0.7906, 0.05453, 0.7109, 0.09687, 0.7166, 0.1731, 0.8216, 0.1564, 0.8275, 0.1513, 0.7486, 0.1731, 0.8216, 0.1513, 0.7486, 0.182, 0.7542, 0.4558, 0.2485, 0.4558, 0.2041, 0.5296, 0.1946, 0.4558, 0.2485, 0.5296, 0.1946, 0.5306, 0.2658, 0.9182, 0.009229, 0.9536, 0.0, 0.9322, 0.08272, 0.9536, 0.0, 0.9917, 0.07044, 0.9322, 0.08272, 0.9536, 0.0, 1.0, 0.0003638, 0.9917, 0.07044, 0.003816, 0.4845, 0.07239, 0.4653, 0.0728, 0.503, 0.003816, 0.4845, 0.003195, 0.4519, 0.07239, 0.4653, 0.003195, 0.4519, 0.07322, 0.4419, 0.07239, 0.4653, 0.003195, 0.4519, 0.002228, 0.4124, 0.07322, 0.4419, 0.002228, 0.4124, 0.07387, 0.4158, 0.07322, 0.4419, 0.5006, 1.0, 0.4724, 0.9858, 0.4894, 0.9301, 0.5006, 1.0, 0.4894, 0.9301, 0.5085, 0.9321, 0.1846, 0.8878, 0.1897, 0.8498, 0.2057, 0.8878, 0.2617, 0.8972, 0.2617, 0.8494, 0.2894, 0.8743, 0.4942, 0.4403, 0.4962, 0.468, 0.4572, 0.4407, 0.4962, 0.468, 0.4556, 0.4834, 0.4572, 0.4407, 0.4962, 0.468, 0.5022, 0.5, 0.4556, 0.4834, 0.5022, 0.5, 0.4564, 0.5065, 0.4556, 0.4834, 0.8144, 0.746, 0.8459, 0.7487, 0.8234, 0.7882, 0.8459, 0.7487, 0.8458, 0.7908, 0.8234, 0.7882, 0.04567, 0.197, 0.04222, 0.2306, 0.0, 0.1907, 0.2509, 0.8488, 0.2272, 0.9035, 0.2064, 0.8548, 0.1693, 0.8784, 0.1514, 0.8799, 0.1513, 0.8372, 0.1693, 0.8784, 0.1513, 0.8372, 0.1844, 0.8275, 0.03947, 0.2506, 0.0373, 0.2711, 0.00147, 0.2522, 0.0373, 0.2711, 0.001657, 0.2816, 0.00147, 0.2522, 0.7211, 0.7367, 0.7064, 0.737, 0.7044, 0.6977, 0.7211, 0.7367, 0.7044, 0.6977, 0.7678, 0.6972, 0.5438, 0.4271, 0.4942, 0.4403, 0.4925, 0.4192, 0.5438, 0.4271, 0.4925, 0.4192, 0.5404, 0.4081, 0.5438, 0.4271, 0.553, 0.4644, 0.4962, 0.468, 0.5438, 0.4271, 0.4962, 0.468, 0.4942, 0.4403, 0.553, 0.4644, 0.5558, 0.4919, 0.5022, 0.5, 0.553, 0.4644, 0.5022, 0.5, 0.4962, 0.468, 0.102, 0.2057, 0.09841, 0.2287, 0.04567, 0.197, 0.8184, 0.6972, 0.8459, 0.7487, 0.8144, 0.746, 0.09841, 0.2287, 0.09886, 0.2453, 0.04222, 0.2306, 0.09841, 0.2287, 0.04222, 0.2306, 0.04567, 0.197, 0.09886, 0.2453, 0.08861, 0.2696, 0.03947, 0.2506, 0.09886, 0.2453, 0.03947, 0.2506, 0.04222, 0.2306, 0.7424, 0.7894, 0.7221, 0.7856, 0.7211, 0.7367, 0.08861, 0.2696, 0.0373, 0.2711, 0.03947, 0.2506, 0.7221, 0.7856, 0.7085, 0.7849, 0.7064, 0.737, 0.7221, 0.7856, 0.7064, 0.737, 0.7211, 0.7367, 0.5883, 0.4339, 0.5438, 0.4271, 0.5816, 0.3964, 0.5438, 0.4271, 0.5404, 0.4081, 0.5816, 0.3964, 0.5883, 0.4339, 0.5905, 0.448, 0.553, 0.4644, 0.5883, 0.4339, 0.553, 0.4644, 0.5438, 0.4271, 0.5905, 0.448, 0.6, 0.4777, 0.553, 0.4644, 0.6, 0.4777, 0.5558, 0.4919, 0.553, 0.4644, 0.02482, 0.7806, 0.05448, 0.7863, 0.03578, 0.8204, 0.1444, 0.2195, 0.09841, 0.2287, 0.102, 0.2057, 0.1444, 0.2195, 0.1379, 0.2509, 0.09841, 0.2287, 0.1379, 0.2509, 0.09886, 0.2453, 0.09841, 0.2287, 0.1379, 0.2509, 0.1332, 0.2682, 0.09886, 0.2453, 0.1332, 0.2682, 0.08861, 0.2696, 0.09886, 0.2453, 0.1332, 0.2682, 0.1277, 0.2886, 0.08861, 0.2696, 0.7358, 0.8272, 0.7221, 0.7856, 0.7424, 0.7894, 0.7358, 0.8272, 0.7091, 0.8257, 0.7221, 0.7856, 0.7091, 0.8257, 0.7085, 0.7849, 0.7221, 0.7856, 0.6204, 0.4058, 0.5883, 0.4339, 0.5816, 0.3964, 0.6204, 0.4058, 0.5816, 0.3964, 0.6147, 0.3764, 0.6204, 0.4058, 0.631, 0.4541, 0.5883, 0.4339, 0.631, 0.4541, 0.5905, 0.448, 0.5883, 0.4339, 0.631, 0.4541, 0.6364, 0.471, 0.6, 0.4777, 0.631, 0.4541, 0.6, 0.4777, 0.5905, 0.448, 0.03036, 0.7484, 0.04887, 0.7448, 0.02482, 0.7806, 0.04887, 0.7448, 0.05448, 0.7863, 0.02482, 0.7806, 0.1843, 0.2146, 0.1794, 0.2382, 0.1444, 0.2195, 0.1794, 0.2382, 0.1379, 0.2509, 0.1444, 0.2195, 0.1794, 0.2382, 0.1668, 0.2874, 0.1379, 0.2509, 0.1668, 0.2874, 0.1332, 0.2682, 0.1379, 0.2509, 0.1668, 0.2874, 0.1611, 0.3128, 0.1277, 0.2886, 0.1668, 0.2874, 0.1277, 0.2886, 0.1332, 0.2682, 0.723, 0.8585, 0.7044, 0.8575, 0.7091, 0.8257, 0.723, 0.8585, 0.7091, 0.8257, 0.7358, 0.8272, 0.6507, 0.3941, 0.6204, 0.4058, 0.6147, 0.3764, 0.6507, 0.3941, 0.6147, 0.3764, 0.6447, 0.3608, 0.6507, 0.3941, 0.6622, 0.4484, 0.6204, 0.4058, 0.6622, 0.4484, 0.631, 0.4541, 0.6204, 0.4058, 0.0, 0.7265, 0.02565, 0.7109, 0.03036, 0.7484, 0.0, 0.7265, 0.03036, 0.7484, 0.01534, 0.7576, 0.02565, 0.7109, 0.05453, 0.7164, 0.03036, 0.7484, 0.05453, 0.7164, 0.04887, 0.7448, 0.03036, 0.7484, 0.2162, 0.2202, 0.2098, 0.2508, 0.1794, 0.2382, 0.2162, 0.2202, 0.1794, 0.2382, 0.1843, 0.2146, 0.2098, 0.2508, 0.1985, 0.2935, 0.1794, 0.2382, 0.1985, 0.2935, 0.1668, 0.2874, 0.1794, 0.2382, 0.1985, 0.2935, 0.1911, 0.326, 0.1668, 0.2874, 0.1911, 0.326, 0.1611, 0.3128, 0.1668, 0.2874, 0.7308, 0.8874, 0.707, 0.8861, 0.7044, 0.8575, 0.7308, 0.8874, 0.7044, 0.8575, 0.723, 0.8585, 0.6874, 0.3918, 0.6507, 0.3941, 0.665, 0.3467, 0.6507, 0.3941, 0.6447, 0.3608, 0.665, 0.3467, 0.6874, 0.3918, 0.6963, 0.4336, 0.6507, 0.3941, 0.6963, 0.4336, 0.6622, 0.4484, 0.6507, 0.3941, 0.6963, 0.4336, 0.7033, 0.4558, 0.6622, 0.4484, 0.7033, 0.4558, 0.6714, 0.4774, 0.6622, 0.4484, 0.351, 0.8768, 0.351, 0.8999, 0.3284, 0.8708, 0.351, 0.8999, 0.3284, 0.9008, 0.3284, 0.8708, 0.2485, 0.2421, 0.2436, 0.2656, 0.2098, 0.2508, 0.2485, 0.2421, 0.2098, 0.2508, 0.2162, 0.2202, 0.2436, 0.2656, 0.2349, 0.2984, 0.1985, 0.2935, 0.2436, 0.2656, 0.1985, 0.2935, 0.2098, 0.2508, 0.2349, 0.2984, 0.2293, 0.3234, 0.1985, 0.2935, 0.2293, 0.3234, 0.1911, 0.326, 0.1985, 0.2935, 0.2293, 0.3234, 0.2113, 0.3516, 0.1911, 0.326, 0.7063, 0.9052, 0.707, 0.8861, 0.7308, 0.8874, 0.2086, 0.4804, 0.1941, 0.4385, 0.2296, 0.4668, 0.1941, 0.4385, 0.2292, 0.4225, 0.2296, 0.4668, 0.1933, 0.4069, 0.2292, 0.4225, 0.1941, 0.4385, 0.1933, 0.4069, 0.2282, 0.3896, 0.2292, 0.4225, 0.194, 0.3807, 0.2113, 0.3516, 0.2282, 0.3896, 0.194, 0.3807, 0.2282, 0.3896, 0.1933, 0.4069, 0.8656, 0.7872, 0.8459, 0.7908, 0.8655, 0.7582, 0.5026, 0.8011, 0.5031, 0.7565, 0.5256, 0.7758, 0.4853, 0.8046, 0.4825, 0.7579, 0.5026, 0.8011, 0.5026, 0.8011, 0.4825, 0.7579, 0.5031, 0.7565, 0.4622, 0.7791, 0.4825, 0.7579, 0.4853, 0.8046, 0.4622, 0.7791, 0.462, 0.7592, 0.4825, 0.7579, 0.6641, 0.2383, 0.6843, 0.2488, 0.6649, 0.3006, 0.6649, 0.3006, 0.6843, 0.2488, 0.685, 0.3006, 0.9435, 0.228, 0.9941, 0.2147, 0.9839, 0.2399, 0.9435, 0.228, 0.9839, 0.2399, 0.9417, 0.251, 0.1636, 0.4935, 0.1488, 0.4553, 0.1941, 0.4385, 0.1636, 0.4935, 0.1941, 0.4385, 0.2086, 0.4804, 0.1588, 0.4227, 0.1933, 0.4069, 0.1941, 0.4385, 0.1588, 0.4227, 0.1941, 0.4385, 0.1488, 0.4553, 0.1594, 0.3966, 0.194, 0.3807, 0.1933, 0.4069, 0.1594, 0.3966, 0.1933, 0.4069, 0.1588, 0.4227, 0.5147, 0.8417, 0.4956, 0.8398, 0.5026, 0.8011, 0.5147, 0.8417, 0.5026, 0.8011, 0.5217, 0.803, 0.4801, 0.8451, 0.4853, 0.8046, 0.4956, 0.8398, 0.3102, 0.9026, 0.2905, 0.8994, 0.3101, 0.8658, 0.4556, 0.8467, 0.4622, 0.7791, 0.4853, 0.8046, 0.4556, 0.8467, 0.4853, 0.8046, 0.4801, 0.8451, 0.6054, 0.2098, 0.6641, 0.2383, 0.6062, 0.2721, 0.6641, 0.2383, 0.6649, 0.3006, 0.6062, 0.2721, 0.9429, 0.1624, 0.9963, 0.1657, 0.9941, 0.2147, 0.9429, 0.1624, 0.9941, 0.2147, 0.9435, 0.228, 0.1212, 0.4998, 0.1211, 0.4703, 0.1636, 0.4935, 0.1211, 0.4703, 0.1488, 0.4553, 0.1636, 0.4935, 0.119, 0.4427, 0.1588, 0.4227, 0.1488, 0.4553, 0.119, 0.4427, 0.1488, 0.4553, 0.1211, 0.4703, 0.12, 0.3999, 0.1594, 0.3966, 0.1588, 0.4227, 0.12, 0.3999, 0.1588, 0.4227, 0.119, 0.4427, 0.5257, 0.8838, 0.4945, 0.8806, 0.5147, 0.8417, 0.4945, 0.8806, 0.4956, 0.8398, 0.5147, 0.8417, 0.4662, 0.8864, 0.4801, 0.8451, 0.4945, 0.8806, 0.4801, 0.8451, 0.4956, 0.8398, 0.4945, 0.8806, 0.8765, 0.8202, 0.8927, 0.864, 0.9146, 0.8204, 0.4556, 0.8467, 0.4801, 0.8451, 0.4662, 0.8864, 0.5748, 0.2149, 0.6054, 0.2098, 0.5769, 0.2468, 0.6054, 0.2098, 0.6062, 0.2721, 0.5769, 0.2468, 0.9314, 0.1331, 0.9888, 0.1217, 0.9429, 0.1624, 0.9888, 0.1217, 0.9963, 0.1657, 0.9429, 0.1624, 0.0728, 0.503, 0.07239, 0.4653, 0.1211, 0.4703, 0.0728, 0.503, 0.1211, 0.4703, 0.1212, 0.4998, 0.07322, 0.4419, 0.119, 0.4427, 0.07239, 0.4653, 0.119, 0.4427, 0.1211, 0.4703, 0.07239, 0.4653, 0.07387, 0.4158, 0.12, 0.3999, 0.119, 0.4427, 0.07387, 0.4158, 0.119, 0.4427, 0.07322, 0.4419, 0.5085, 0.9321, 0.4894, 0.9301, 0.4945, 0.8806, 0.5085, 0.9321, 0.4945, 0.8806, 0.5257, 0.8838, 0.09684, 0.7937, 0.09412, 0.8435, 0.06179, 0.8384, 0.09684, 0.7937, 0.06179, 0.8384, 0.07709, 0.7906, 0.1513, 0.7486, 0.1681, 0.7109, 0.182, 0.7542, 0.8765, 0.8202, 0.9146, 0.8204, 0.8874, 0.7638, 0.5296, 0.1946, 0.5748, 0.2149, 0.5306, 0.2658, 0.5748, 0.2149, 0.5769, 0.2468, 0.5306, 0.2658, 0.9322, 0.08272, 0.9917, 0.07044, 0.9888, 0.1217, 0.9322, 0.08272, 0.9888, 0.1217, 0.9314, 0.1331])
me_emptymesh.use_remesh_preserve_volume = False
me_emptymesh.use_remesh_preserve_attributes = False
me_emptymesh.use_mirror_vertex_groups = False
me_emptymesh.update()
arm_armature = bpy.data.armatures.new('Armature')  # bones are not reproduced

# ---- objects
ob_armature = bpy.data.objects.new('Armature', arm_armature)
ob_emptymesh = bpy.data.objects.new('EmptyMesh', me_emptymesh)

# ---- transforms, parenting, visibility, modifiers, constraints
ob_armature.location = (0.0, 0.0, 0.0)
ob_armature.lock_rotations_4d = False
ob_armature.empty_display_type = 'ARROWS'
ob_armature.lineart.crease_threshold = 0.0
ob_emptymesh.location = (0.0, 0.0, 0.0)
ob_emptymesh.lock_rotations_4d = False
ob_emptymesh.empty_display_type = 'ARROWS'
ob_emptymesh.lineart.crease_threshold = 0.0
_vg = ob_emptymesh.vertex_groups.new(name='Group')

# ---- collection membership
col_collection_1.objects.link(ob_armature)
col_collection_1.objects.link(ob_emptymesh)

# ---- scene / render settings (as saved in the file)
scene.frame_start = 1; scene.frame_end = 250; scene.frame_set(1)
scene.render.engine = 'BLENDER_EEVEE_NEXT'
scene.render.image_settings.file_format = 'JPEG'
scene.render.image_settings.color_mode = 'RGB'
scene.render.image_settings.compression = 90
scene.render.resolution_x = 800
scene.render.resolution_y = 600
scene.render.pixel_aspect_x = 100.0
scene.render.pixel_aspect_y = 100.0
scene.render.fps = 25
scene.render.dither_intensity = 0.0
scene.render.use_compositing = False
scene.render.use_sequencer = False
scene.render.bake_margin = 2
scene.render.bake_bias = 0.0
scene.render.use_stamp_time = False
scene.render.use_stamp_date = False
scene.render.use_stamp_frame = False
scene.render.use_stamp_camera = False
scene.render.use_stamp_scene = False
scene.render.use_stamp_filename = False
scene.render.use_stamp_render_time = False
scene.render.stamp_font_size = 0
scene.cycles.use_denoising = False
scene.cycles.samples = 10
scene.cycles.sampling_pattern = 'TABULATED_SOBOL'
scene.cycles.light_sampling_threshold = 0.0
scene.cycles.use_adaptive_sampling = False
scene.cycles.use_light_tree = False
scene.cycles.blur_glossy = 0.0
scene.cycles.volume_bounces = 1
scene.cycles.pixel_filter_type = 'GAUSSIAN'
scene.cycles.sample_clamp_indirect = 0.0
scene.view_settings.view_transform = 'Raw'
bpy.context.view_layer.update()

# ---- added for rendering (the .blend has no active camera): camera
cam_auto = bpy.data.cameras.new('AutoCamera')
cam_auto.lens = 50.0
cam_auto.sensor_width = 36.0
cam_auto.clip_end = 1000.0
ob_auto_camera = bpy.data.objects.new('AutoCamera', cam_auto)
scene.collection.objects.link(ob_auto_camera)
ob_auto_camera.location = (8.83053, -8.06338, 7.1783)
ob_auto_camera.rotation_euler = (1.09748, -7.21219e-08, 0.694738)
scene.camera = ob_auto_camera
bpy.context.view_layer.update()
